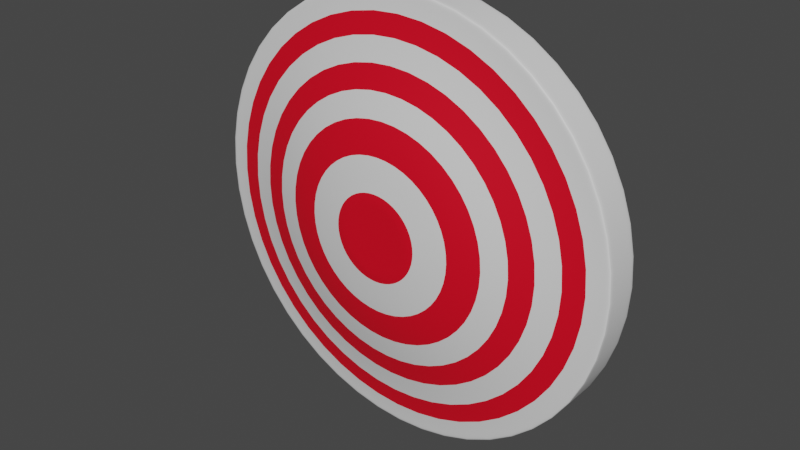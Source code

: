 # Source: target.blend  (saved by Blender 3.4.6; exported with 4.5.12 LTS)
import bpy
from mathutils import Matrix  # noqa: F401  (used for matrix-valued properties, if any)

bpy.ops.wm.read_factory_settings(use_empty=True)
scene = bpy.context.scene
scene.name = 'Scene'

# ---- collections
col_collection = bpy.data.collections.new('Collection'); scene.collection.children.link(col_collection)

# ---- materials (node trees are filled in below, after node groups)
mat_material_001 = bpy.data.materials.new('Material.001')
mat_material_001.use_transparent_shadow = False
mat_material_002 = bpy.data.materials.new('Material.002')
mat_material_002.use_transparent_shadow = False

# ---- node groups
ng_auto_smooth = bpy.data.node_groups.new('Auto Smooth', 'GeometryNodeTree')
_s = ng_auto_smooth.interface.new_socket(name='Geometry', in_out='OUTPUT', socket_type='NodeSocketGeometry')
_s = ng_auto_smooth.interface.new_socket(name='Geometry', in_out='INPUT', socket_type='NodeSocketGeometry')
_s = ng_auto_smooth.interface.new_socket(name='Angle', in_out='INPUT', socket_type='NodeSocketFloat')
_s.subtype = 'ANGLE'
_s.min_value = 0.0
_s.max_value = 3.142
ng_auto_smooth.is_modifier = True
_N = ng_auto_smooth.nodes; _L = ng_auto_smooth.links
n0 = _N.new('NodeGroupOutput'); n0.name = 'Group Output'; n0.location = (480, -100)
n1 = _N.new('NodeGroupInput'); n1.name = 'Group Input'; n1.location = (-420, -300)
n2 = _N.new('NodeGroupInput'); n2.name = 'Group Input.001'; n2.location = (-60, -100)
n3 = _N.new('GeometryNodeSetShadeSmooth'); n3.name = 'Set Shade Smooth'; n3.location = (120, -100)
n3.domain = 'EDGE'
n4 = _N.new('GeometryNodeSetShadeSmooth'); n4.name = 'Set Shade Smooth.001'; n4.location = (300, -100)
n5 = _N.new('GeometryNodeInputMeshEdgeAngle'); n5.name = 'Edge Angle'; n5.location = (-420, -220)
n6 = _N.new('GeometryNodeInputEdgeSmooth'); n6.name = 'Is Edge Smooth'; n6.location = (-60, -160)
n7 = _N.new('GeometryNodeInputShadeSmooth'); n7.name = 'Is Face Smooth'; n7.location = (-240, -340)
n8 = _N.new('FunctionNodeBooleanMath'); n8.name = 'Boolean Math'; n8.location = (-60, -220)
n9 = _N.new('FunctionNodeCompare'); n9.name = 'Compare'; n9.location = (-240, -180)
n9.operation = 'LESS_EQUAL'
_L.new(n5.outputs[0], n9.inputs[0])
_L.new(n4.outputs[0], n0.inputs[0])
_L.new(n1.outputs[1], n9.inputs[1])
_L.new(n9.outputs[0], n8.inputs[0])
_L.new(n7.outputs[0], n8.inputs[1])
_L.new(n2.outputs[0], n3.inputs[0])
_L.new(n6.outputs[0], n3.inputs[1])
_L.new(n3.outputs[0], n4.inputs[0])
_L.new(n8.outputs[0], n3.inputs[2])
n0.is_active_output = True

# ---- material node trees
mat_material_001.use_nodes = True; mat_material_001.node_tree.nodes.clear()
_N = mat_material_001.node_tree.nodes; _L = mat_material_001.node_tree.links
n0 = _N.new('ShaderNodeBsdfPrincipled'); n0.name = 'Principled BSDF'; n0.location = (10, 300)
n0.distribution = 'GGX'
n0.subsurface_method = 'RANDOM_WALK_SKIN'
n0.inputs[3].default_value = 1.45
n0.inputs[27].default_value = (0.0, 0.0, 0.0, 1.0)
n0.inputs[28].default_value = 1.0
n1 = _N.new('ShaderNodeOutputMaterial'); n1.name = 'Material Output'; n1.location = (300, 300)
_L.new(n0.outputs[0], n1.inputs[0])
n1.is_active_output = True
mat_material_002.use_nodes = True; mat_material_002.node_tree.nodes.clear()
_N = mat_material_002.node_tree.nodes; _L = mat_material_002.node_tree.links
n0 = _N.new('ShaderNodeBsdfPrincipled'); n0.name = 'Principled BSDF'; n0.location = (10, 300)
n0.distribution = 'GGX'
n0.subsurface_method = 'RANDOM_WALK_SKIN'
n0.inputs[0].default_value = (0.8, 0.0, 0.01531, 1.0)
n0.inputs[3].default_value = 1.45
n0.inputs[27].default_value = (0.0, 0.0, 0.0, 1.0)
n0.inputs[28].default_value = 1.0
n1 = _N.new('ShaderNodeOutputMaterial'); n1.name = 'Material Output'; n1.location = (300, 300)
_L.new(n0.outputs[0], n1.inputs[0])
n1.is_active_output = True

# ---- world
world_world = bpy.data.worlds.new('World'); scene.world = world_world
world_world.use_nodes = True; world_world.node_tree.nodes.clear()
_N = world_world.node_tree.nodes; _L = world_world.node_tree.links
n0 = _N.new('ShaderNodeOutputWorld'); n0.name = 'World Output'; n0.location = (300, 300)
n1 = _N.new('ShaderNodeBackground'); n1.name = 'Background'; n1.location = (10, 300)
n1.inputs[0].default_value = (0.05088, 0.05088, 0.05088, 1.0)
_L.new(n1.outputs[0], n0.inputs[0])
n0.is_active_output = True
world_world.color = (0.05088, 0.05088, 0.05088)
world_world.use_sun_shadow = False
world_world.sun_shadow_jitter_overblur = 0.0

# ---- meshes
me_cylinder_057 = bpy.data.meshes.new('Cylinder.057')
me_cylinder_057.from_pydata([(0.0, 0.9753, -0.07725), (-1.791e-08, 0.1641, 0.2381), (0.4877, 0.8447, -0.07725), (0.08204, 0.1421, 0.2381), (0.8447, 0.4877, -0.07725), (0.1421, 0.08204, 0.2381), (0.9753, 1.572e-10, -0.07725), (0.1641, 2.478e-08, 0.2381), (0.8447, -0.4877, -0.07725), (0.1421, -0.08204, 0.2381), (0.4877, -0.8447, -0.07725), (0.08204, -0.1421, 0.2381), (0.0, -0.9753, -0.07725), (1.791e-08, -0.1641, 0.2381), (-0.4877, -0.8447, -0.07725), (-0.08204, -0.1421, 0.2381), (-0.8447, -0.4877, -0.07725), (-0.1421, -0.08204, 0.2381), (-0.9753, 1.572e-10, -0.07725), (-0.1641, -1.104e-08, 0.2381), (-0.8447, 0.4877, -0.07725), (-0.1421, 0.08204, 0.2381), (-0.4877, 0.8447, -0.07725), (-0.08204, 0.1421, 0.2381), (0.0, 1.0, -0.06795), (0.5, 0.866, -0.06795), (0.5, 0.866, 0.07278), (0.0, 1.0, 0.07278), (0.866, 0.5, -0.06795), (0.866, 0.5, 0.07278), (1.0, 8.501e-11, -0.06795), (1.0, 1.262e-10, 0.07278), (0.866, -0.5, -0.06795), (0.866, -0.5, 0.07278), (0.5, -0.866, -0.06795), (0.5, -0.866, 0.07278), (0.0, -1.0, -0.06795), (0.0, -1.0, 0.07278), (-0.5, -0.866, -0.06795), (-0.5, -0.866, 0.07278), (-0.866, -0.5, -0.06795), (-0.866, -0.5, 0.07278), (-1.0, 8.501e-11, -0.06795), (-1.0, 1.262e-10, 0.07278), (-0.866, 0.5, -0.06795), (-0.866, 0.5, 0.07278), (-0.5, 0.866, -0.06795), (-0.5, 0.866, 0.07278), (0.0, 1.0, -0.07902), (0.5, 0.866, -0.07902), (0.5, 0.866, 0.08373), (0.0, 1.0, 0.08373), (0.866, 0.5, -0.07902), (0.866, 0.5, 0.08373), (1.0, 7.95e-11, -0.07902), (1.0, 1.264e-10, 0.08373), (0.866, -0.5, -0.07902), (0.866, -0.5, 0.08373), (0.5, -0.866, -0.07902), (0.5, -0.866, 0.08373), (0.0, -1.0, -0.07902), (0.0, -1.0, 0.08373), (-0.5, -0.866, -0.07902), (-0.5, -0.866, 0.08373), (-0.866, -0.5, -0.07902), (-0.866, -0.5, 0.08373), (-1.0, 7.95e-11, -0.07902), (-1.0, 1.264e-10, 0.08373), (-0.866, 0.5, -0.07902), (-0.866, 0.5, 0.08373), (-0.5, 0.866, -0.07902), (-0.5, 0.866, 0.08373), (0.4877, 0.8447, 0.08591), (0.0, 0.9753, 0.08591), (0.8447, 0.4877, 0.08591), (0.9753, 2.217e-10, 0.08591), (0.8447, -0.4877, 0.08591), (0.4877, -0.8447, 0.08591), (0.0, -0.9753, 0.08591), (-0.4877, -0.8447, 0.08591), (-0.8447, -0.4877, 0.08591), (-0.9753, 2.217e-10, 0.08591), (-0.8447, 0.4877, 0.08591), (-0.4877, 0.8447, 0.08591), (0.4543, 0.7869, 0.09442), (0.0, 0.9087, 0.09442), (0.7869, 0.4543, 0.09442), (0.9087, 5.936e-10, 0.09442), (0.7869, -0.4543, 0.09442), (0.4543, -0.7869, 0.09442), (0.0, -0.9087, 0.09442), (-0.4543, -0.7869, 0.09442), (-0.7869, -0.4543, 0.09442), (-0.9087, 5.936e-10, 0.09442), (-0.7869, 0.4543, 0.09442), (-0.4543, 0.7869, 0.09442), (0.4071, 0.7051, 0.1119), (0.0, 0.8142, 0.1119), (0.7051, 0.4071, 0.1119), (0.8142, 1.356e-09, 0.1119), (0.7051, -0.4071, 0.1119), (0.4071, -0.7051, 0.1119), (0.0, -0.8142, 0.1119), (-0.4071, -0.7051, 0.1119), (-0.7051, -0.4071, 0.1119), (-0.8142, 1.356e-09, 0.1119), (-0.7051, 0.4071, 0.1119), (-0.4071, 0.7051, 0.1119), (0.3538, 0.6128, 0.1367), (0.0, 0.7076, 0.1367), (0.6128, 0.3538, 0.1367), (0.7076, 2.44e-09, 0.1367), (0.6128, -0.3538, 0.1367), (0.3538, -0.6128, 0.1367), (0.0, -0.7076, 0.1367), (-0.3538, -0.6128, 0.1367), (-0.6128, -0.3538, 0.1367), (-0.7076, 2.44e-09, 0.1367), (-0.6128, 0.3538, 0.1367), (-0.3538, 0.6128, 0.1367), (0.3028, 0.5245, 0.1628), (0.0, 0.6057, 0.1628), (0.5245, 0.3028, 0.1628), (0.6057, 3.584e-09, 0.1628), (0.5245, -0.3028, 0.1628), (0.3028, -0.5245, 0.1628), (0.0, -0.6057, 0.1628), (-0.3028, -0.5245, 0.1628), (-0.5245, -0.3028, 0.1628), (-0.6057, 3.584e-09, 0.1628), (-0.5245, 0.3028, 0.1628), (-0.3028, 0.5245, 0.1628), (0.2513, 0.4352, 0.1889), (0.0, 0.5025, 0.1889), (0.4352, 0.2513, 0.1889), (0.5025, 4.724e-09, 0.1889), (0.4352, -0.2513, 0.1889), (0.2513, -0.4352, 0.1889), (0.0, -0.5025, 0.1889), (-0.2513, -0.4352, 0.1889), (-0.4352, -0.2513, 0.1889), (-0.5025, 4.724e-09, 0.1889), (-0.4352, 0.2513, 0.1889), (-0.2513, 0.4352, 0.1889), (0.181, 0.3135, 0.219), (0.0, 0.362, 0.219), (0.3135, 0.181, 0.219), (0.362, 6.038e-09, 0.219), (0.3135, -0.181, 0.219), (0.181, -0.3135, 0.219), (0.0, -0.362, 0.219), (-0.181, -0.3135, 0.219), (-0.3135, -0.181, 0.219), (-0.362, 6.038e-09, 0.219), (-0.3135, 0.181, 0.219), (-0.181, 0.3135, 0.219), (0.08393, 0.1454, 0.2381), (-1.797e-08, 0.1679, 0.2381), (0.1454, 0.08393, 0.2381), (0.1679, 2.484e-08, 0.2381), (0.1454, -0.08393, 0.2381), (0.08393, -0.1454, 0.2381), (1.797e-08, -0.1679, 0.2381), (-0.08393, -0.1454, 0.2381), (-0.1454, -0.08393, 0.2381), (-0.1679, -1.11e-08, 0.2381), (-0.1454, 0.08393, 0.2381), (-0.08393, 0.1454, 0.2381)], [], [(24, 27, 26, 25), (25, 26, 29, 28), (28, 29, 31, 30), (30, 31, 33, 32), (32, 33, 35, 34), (34, 35, 37, 36), (36, 37, 39, 38), (38, 39, 41, 40), (40, 41, 43, 42), (42, 43, 45, 44), (3, 1, 23, 21, 19, 17, 15, 13, 11, 9, 7, 5), (44, 45, 47, 46), (46, 47, 27, 24), (0, 2, 4, 6, 8, 10, 12, 14, 16, 18, 20, 22), (2, 0, 48, 49), (73, 72, 50, 51), (4, 2, 49, 52), (72, 74, 53, 50), (6, 4, 52, 54), (74, 75, 55, 53), (8, 6, 54, 56), (75, 76, 57, 55), (10, 8, 56, 58), (76, 77, 59, 57), (12, 10, 58, 60), (77, 78, 61, 59), (14, 12, 60, 62), (78, 79, 63, 61), (16, 14, 62, 64), (79, 80, 65, 63), (18, 16, 64, 66), (80, 81, 67, 65), (20, 18, 66, 68), (81, 82, 69, 67), (22, 20, 68, 70), (82, 83, 71, 69), (0, 22, 70, 48), (83, 73, 51, 71), (24, 25, 49, 48), (26, 27, 51, 50), (25, 28, 52, 49), (29, 26, 50, 53), (28, 30, 54, 52), (31, 29, 53, 55), (30, 32, 56, 54), (33, 31, 55, 57), (32, 34, 58, 56), (35, 33, 57, 59), (34, 36, 60, 58), (37, 35, 59, 61), (36, 38, 62, 60), (39, 37, 61, 63), (38, 40, 64, 62), (41, 39, 63, 65), (40, 42, 66, 64), (43, 41, 65, 67), (42, 44, 68, 66), (45, 43, 67, 69), (44, 46, 70, 68), (47, 45, 69, 71), (46, 24, 48, 70), (27, 47, 71, 51), (85, 84, 72, 73), (84, 86, 74, 72), (86, 87, 75, 74), (87, 88, 76, 75), (88, 89, 77, 76), (89, 90, 78, 77), (90, 91, 79, 78), (91, 92, 80, 79), (92, 93, 81, 80), (93, 94, 82, 81), (94, 95, 83, 82), (95, 85, 73, 83), (97, 96, 84, 85), (96, 98, 86, 84), (98, 99, 87, 86), (99, 100, 88, 87), (100, 101, 89, 88), (101, 102, 90, 89), (102, 103, 91, 90), (103, 104, 92, 91), (104, 105, 93, 92), (105, 106, 94, 93), (106, 107, 95, 94), (107, 97, 85, 95), (109, 108, 96, 97), (108, 110, 98, 96), (110, 111, 99, 98), (111, 112, 100, 99), (112, 113, 101, 100), (113, 114, 102, 101), (114, 115, 103, 102), (115, 116, 104, 103), (116, 117, 105, 104), (117, 118, 106, 105), (118, 119, 107, 106), (119, 109, 97, 107), (121, 120, 108, 109), (120, 122, 110, 108), (122, 123, 111, 110), (123, 124, 112, 111), (124, 125, 113, 112), (125, 126, 114, 113), (126, 127, 115, 114), (127, 128, 116, 115), (128, 129, 117, 116), (129, 130, 118, 117), (130, 131, 119, 118), (131, 121, 109, 119), (133, 132, 120, 121), (132, 134, 122, 120), (134, 135, 123, 122), (135, 136, 124, 123), (136, 137, 125, 124), (137, 138, 126, 125), (138, 139, 127, 126), (139, 140, 128, 127), (140, 141, 129, 128), (141, 142, 130, 129), (142, 143, 131, 130), (143, 133, 121, 131), (145, 144, 132, 133), (144, 146, 134, 132), (146, 147, 135, 134), (147, 148, 136, 135), (148, 149, 137, 136), (149, 150, 138, 137), (150, 151, 139, 138), (151, 152, 140, 139), (152, 153, 141, 140), (153, 154, 142, 141), (154, 155, 143, 142), (155, 145, 133, 143), (157, 156, 144, 145), (156, 158, 146, 144), (158, 159, 147, 146), (159, 160, 148, 147), (160, 161, 149, 148), (161, 162, 150, 149), (162, 163, 151, 150), (163, 164, 152, 151), (164, 165, 153, 152), (165, 166, 154, 153), (166, 167, 155, 154), (167, 157, 145, 155), (1, 3, 156, 157), (3, 5, 158, 156), (5, 7, 159, 158), (7, 9, 160, 159), (9, 11, 161, 160), (11, 13, 162, 161), (13, 15, 163, 162), (15, 17, 164, 163), (17, 19, 165, 164), (19, 21, 166, 165), (21, 23, 167, 166), (23, 1, 157, 167)])
me_cylinder_057.polygons.foreach_set('use_smooth', [True] * 158)
me_cylinder_057.polygons.foreach_set('material_index', [0, 0, 0, 0, 0, 0, 0, 0, 0, 0, 1, 0, 0, 0, 0, 0, 0, 0, 0, 0, 0, 0, 0, 0, 0, 0, 0, 0, 0, 0, 0, 0, 0, 0, 0, 0, 0, 0, 0, 0, 0, 0, 0, 0, 0, 0, 0, 0, 0, 0, 0, 0, 0, 0, 0, 0, 0, 0, 0, 0, 0, 0, 0, 0, 0, 0, 0, 0, 0, 0, 0, 0, 0, 0, 1, 1, 1, 1, 1, 1, 1, 1, 1, 1, 1, 1, 0, 0, 0, 0, 0, 0, 0, 0, 0, 0, 0, 0, 1, 1, 1, 1, 1, 1, 1, 1, 1, 1, 1, 1, 0, 0, 0, 0, 0, 0, 0, 0, 0, 0, 0, 0, 1, 1, 1, 1, 1, 1, 1, 1, 1, 1, 1, 1, 0, 0, 0, 0, 0, 0, 0, 0, 0, 0, 0, 0, 1, 1, 1, 1, 1, 1, 1, 1, 1, 1, 1, 1])
_uv = me_cylinder_057.uv_layers.new(name='UVMap')
_uv.uv.foreach_set('vector', [1.0, 0.5339, 1.0, 0.9661, 0.9167, 0.9661, 0.9167, 0.5339, 0.9167, 0.5339, 0.9167, 0.9661, 0.8333, 0.9661, 0.8333, 0.5339, 0.8333, 0.5339, 0.8333, 0.9661, 0.75, 0.9661, 0.75, 0.5339, 0.75, 0.5339, 0.75, 0.9661, 0.6667, 0.9661, 0.6667, 0.5339, 0.6667, 0.5339, 0.6667, 0.9661, 0.5833, 0.9661, 0.5833, 0.5339, 0.5833, 0.5339, 0.5833, 0.9661, 0.5, 0.9661, 0.5, 0.5339, 0.5, 0.5339, 0.5, 0.9661, 0.4167, 0.9661, 0.4167, 0.5339, 0.4167, 0.5339, 0.4167, 0.9661, 0.3333, 0.9661, 0.3333, 0.5339, 0.3333, 0.5339, 0.3333, 0.9661, 0.25, 0.9661, 0.25, 0.5339, 0.25, 0.5339, 0.25, 0.9661, 0.1667, 0.9661, 0.1667, 0.5339, 0.2697, 0.2841, 0.25, 0.2894, 0.2303, 0.2841, 0.2159, 0.2697, 0.2106, 0.25, 0.2159, 0.2303, 0.2303, 0.2159, 0.25, 0.2106, 0.2697, 0.2159, 0.2841, 0.2303, 0.2894, 0.25, 0.2841, 0.2697, 0.1667, 0.5339, 0.1667, 0.9661, 0.08333, 0.9661, 0.08333, 0.5339, 0.08333, 0.5339, 0.08333, 0.9661, 7.451e-08, 0.9661, 7.451e-08, 0.5339, 0.75, 0.4841, 0.867, 0.4527, 0.9527, 0.367, 0.9841, 0.25, 0.9527, 0.133, 0.867, 0.04728, 0.75, 0.01592, 0.633, 0.04728, 0.5473, 0.133, 0.5159, 0.25, 0.5473, 0.367, 0.633, 0.4527, 0.867, 0.4527, 0.75, 0.4841, 0.75, 0.49, 0.87, 0.4578, 0.25, 0.4841, 0.367, 0.4527, 0.37, 0.4578, 0.25, 0.49, 0.9527, 0.367, 0.867, 0.4527, 0.87, 0.4578, 0.9578, 0.37, 0.367, 0.4527, 0.4527, 0.367, 0.4578, 0.37, 0.37, 0.4578, 0.9841, 0.25, 0.9527, 0.367, 0.9578, 0.37, 0.99, 0.25, 0.4527, 0.367, 0.4841, 0.25, 0.49, 0.25, 0.4578, 0.37, 0.9527, 0.133, 0.9841, 0.25, 0.99, 0.25, 0.9578, 0.13, 0.4841, 0.25, 0.4527, 0.133, 0.4578, 0.13, 0.49, 0.25, 0.867, 0.04728, 0.9527, 0.133, 0.9578, 0.13, 0.87, 0.04215, 0.4527, 0.133, 0.367, 0.04728, 0.37, 0.04215, 0.4578, 0.13, 0.75, 0.01592, 0.867, 0.04728, 0.87, 0.04215, 0.75, 0.01, 0.367, 0.04728, 0.25, 0.01592, 0.25, 0.01, 0.37, 0.04215, 0.633, 0.04728, 0.75, 0.01592, 0.75, 0.01, 0.63, 0.04215, 0.25, 0.01592, 0.133, 0.04728, 0.13, 0.04215, 0.25, 0.01, 0.5473, 0.133, 0.633, 0.04728, 0.63, 0.04215, 0.5422, 0.13, 0.133, 0.04728, 0.04728, 0.133, 0.04215, 0.13, 0.13, 0.04215, 0.5159, 0.25, 0.5473, 0.133, 0.5422, 0.13, 0.51, 0.25, 0.04728, 0.133, 0.01592, 0.25, 0.01, 0.25, 0.04215, 0.13, 0.5473, 0.367, 0.5159, 0.25, 0.51, 0.25, 0.5422, 0.37, 0.01592, 0.25, 0.04728, 0.367, 0.04215, 0.37, 0.01, 0.25, 0.633, 0.4527, 0.5473, 0.367, 0.5422, 0.37, 0.63, 0.4578, 0.04728, 0.367, 0.133, 0.4527, 0.13, 0.4578, 0.04215, 0.37, 0.75, 0.4841, 0.633, 0.4527, 0.63, 0.4578, 0.75, 0.49, 0.133, 0.4527, 0.25, 0.4841, 0.25, 0.49, 0.13, 0.4578, 1.0, 0.5339, 0.9167, 0.5339, 0.9167, 0.5, 1.0, 0.5, 0.9167, 0.9661, 1.0, 0.9661, 1.0, 1.0, 0.9167, 1.0, 0.9167, 0.5339, 0.8333, 0.5339, 0.8333, 0.5, 0.9167, 0.5, 0.8333, 0.9661, 0.9167, 0.9661, 0.9167, 1.0, 0.8333, 1.0, 0.8333, 0.5339, 0.75, 0.5339, 0.75, 0.5, 0.8333, 0.5, 0.75, 0.9661, 0.8333, 0.9661, 0.8333, 1.0, 0.75, 1.0, 0.75, 0.5339, 0.6667, 0.5339, 0.6667, 0.5, 0.75, 0.5, 0.6667, 0.9661, 0.75, 0.9661, 0.75, 1.0, 0.6667, 1.0, 0.6667, 0.5339, 0.5833, 0.5339, 0.5833, 0.5, 0.6667, 0.5, 0.5833, 0.9661, 0.6667, 0.9661, 0.6667, 1.0, 0.5833, 1.0, 0.5833, 0.5339, 0.5, 0.5339, 0.5, 0.5, 0.5833, 0.5, 0.5, 0.9661, 0.5833, 0.9661, 0.5833, 1.0, 0.5, 1.0, 0.5, 0.5339, 0.4167, 0.5339, 0.4167, 0.5, 0.5, 0.5, 0.4167, 0.9661, 0.5, 0.9661, 0.5, 1.0, 0.4167, 1.0, 0.4167, 0.5339, 0.3333, 0.5339, 0.3333, 0.5, 0.4167, 0.5, 0.3333, 0.9661, 0.4167, 0.9661, 0.4167, 1.0, 0.3333, 1.0, 0.3333, 0.5339, 0.25, 0.5339, 0.25, 0.5, 0.3333, 0.5, 0.25, 0.9661, 0.3333, 0.9661, 0.3333, 1.0, 0.25, 1.0, 0.25, 0.5339, 0.1667, 0.5339, 0.1667, 0.5, 0.25, 0.5, 0.1667, 0.9661, 0.25, 0.9661, 0.25, 1.0, 0.1667, 1.0, 0.1667, 0.5339, 0.08333, 0.5339, 0.08333, 0.5, 0.1667, 0.5, 0.08333, 0.9661, 0.1667, 0.9661, 0.1667, 1.0, 0.08333, 1.0, 0.08333, 0.5339, 7.451e-08, 0.5339, 7.451e-08, 0.5, 0.08333, 0.5, 7.451e-08, 0.9661, 0.08333, 0.9661, 0.08333, 1.0, 7.451e-08, 1.0, 0.25, 0.4681, 0.359, 0.4389, 0.367, 0.4527, 0.25, 0.4841, 0.359, 0.4389, 0.4389, 0.359, 0.4527, 0.367, 0.367, 0.4527, 0.4389, 0.359, 0.4681, 0.25, 0.4841, 0.25, 0.4527, 0.367, 0.4681, 0.25, 0.4389, 0.141, 0.4527, 0.133, 0.4841, 0.25, 0.4389, 0.141, 0.359, 0.06113, 0.367, 0.04728, 0.4527, 0.133, 0.359, 0.06113, 0.25, 0.03191, 0.25, 0.01592, 0.367, 0.04728, 0.25, 0.03191, 0.141, 0.06113, 0.133, 0.04728, 0.25, 0.01592, 0.141, 0.06113, 0.06113, 0.141, 0.04728, 0.133, 0.133, 0.04728, 0.06113, 0.141, 0.03191, 0.25, 0.01592, 0.25, 0.04728, 0.133, 0.03191, 0.25, 0.06113, 0.359, 0.04728, 0.367, 0.01592, 0.25, 0.06113, 0.359, 0.141, 0.4389, 0.133, 0.4527, 0.04728, 0.367, 0.141, 0.4389, 0.25, 0.4681, 0.25, 0.4841, 0.133, 0.4527, 0.25, 0.4454, 0.3477, 0.4192, 0.359, 0.4389, 0.25, 0.4681, 0.3477, 0.4192, 0.4192, 0.3477, 0.4389, 0.359, 0.359, 0.4389, 0.4192, 0.3477, 0.4454, 0.25, 0.4681, 0.25, 0.4389, 0.359, 0.4454, 0.25, 0.4192, 0.1523, 0.4389, 0.141, 0.4681, 0.25, 0.4192, 0.1523, 0.3477, 0.08078, 0.359, 0.06113, 0.4389, 0.141, 0.3477, 0.08078, 0.25, 0.0546, 0.25, 0.03191, 0.359, 0.06113, 0.25, 0.0546, 0.1523, 0.08078, 0.141, 0.06113, 0.25, 0.03191, 0.1523, 0.08078, 0.08078, 0.1523, 0.06113, 0.141, 0.141, 0.06113, 0.08078, 0.1523, 0.0546, 0.25, 0.03191, 0.25, 0.06113, 0.141, 0.0546, 0.25, 0.08078, 0.3477, 0.06113, 0.359, 0.03191, 0.25, 0.08078, 0.3477, 0.1523, 0.4192, 0.141, 0.4389, 0.06113, 0.359, 0.1523, 0.4192, 0.25, 0.4454, 0.25, 0.4681, 0.141, 0.4389, 0.25, 0.4198, 0.3349, 0.3971, 0.3477, 0.4192, 0.25, 0.4454, 0.3349, 0.3971, 0.3971, 0.3349, 0.4192, 0.3477, 0.3477, 0.4192, 0.3971, 0.3349, 0.4198, 0.25, 0.4454, 0.25, 0.4192, 0.3477, 0.4198, 0.25, 0.3971, 0.1651, 0.4192, 0.1523, 0.4454, 0.25, 0.3971, 0.1651, 0.3349, 0.1029, 0.3477, 0.08078, 0.4192, 0.1523, 0.3349, 0.1029, 0.25, 0.08018, 0.25, 0.0546, 0.3477, 0.08078, 0.25, 0.08018, 0.1651, 0.1029, 0.1523, 0.08078, 0.25, 0.0546, 0.1651, 0.1029, 0.1029, 0.1651, 0.08078, 0.1523, 0.1523, 0.08078, 0.1029, 0.1651, 0.08018, 0.25, 0.0546, 0.25, 0.08078, 0.1523, 0.08018, 0.25, 0.1029, 0.3349, 0.08078, 0.3477, 0.0546, 0.25, 0.1029, 0.3349, 0.1651, 0.3971, 0.1523, 0.4192, 0.08078, 0.3477, 0.1651, 0.3971, 0.25, 0.4198, 0.25, 0.4454, 0.1523, 0.4192, 0.25, 0.3954, 0.3227, 0.3759, 0.3349, 0.3971, 0.25, 0.4198, 0.3227, 0.3759, 0.3759, 0.3227, 0.3971, 0.3349, 0.3349, 0.3971, 0.3759, 0.3227, 0.3954, 0.25, 0.4198, 0.25, 0.3971, 0.3349, 0.3954, 0.25, 0.3759, 0.1773, 0.3971, 0.1651, 0.4198, 0.25, 0.3759, 0.1773, 0.3227, 0.1241, 0.3349, 0.1029, 0.3971, 0.1651, 0.3227, 0.1241, 0.25, 0.1046, 0.25, 0.08018, 0.3349, 0.1029, 0.25, 0.1046, 0.1773, 0.1241, 0.1651, 0.1029, 0.25, 0.08018, 0.1773, 0.1241, 0.1241, 0.1773, 0.1029, 0.1651, 0.1651, 0.1029, 0.1241, 0.1773, 0.1046, 0.25, 0.08018, 0.25, 0.1029, 0.1651, 0.1046, 0.25, 0.1241, 0.3227, 0.1029, 0.3349, 0.08018, 0.25, 0.1241, 0.3227, 0.1773, 0.3759, 0.1651, 0.3971, 0.1029, 0.3349, 0.1773, 0.3759, 0.25, 0.3954, 0.25, 0.4198, 0.1651, 0.3971, 0.25, 0.3706, 0.3103, 0.3544, 0.3227, 0.3759, 0.25, 0.3954, 0.3103, 0.3544, 0.3544, 0.3103, 0.3759, 0.3227, 0.3227, 0.3759, 0.3544, 0.3103, 0.3706, 0.25, 0.3954, 0.25, 0.3759, 0.3227, 0.3706, 0.25, 0.3544, 0.1897, 0.3759, 0.1773, 0.3954, 0.25, 0.3544, 0.1897, 0.3103, 0.1456, 0.3227, 0.1241, 0.3759, 0.1773, 0.3103, 0.1456, 0.25, 0.1294, 0.25, 0.1046, 0.3227, 0.1241, 0.25, 0.1294, 0.1897, 0.1456, 0.1773, 0.1241, 0.25, 0.1046, 0.1897, 0.1456, 0.1456, 0.1897, 0.1241, 0.1773, 0.1773, 0.1241, 0.1456, 0.1897, 0.1294, 0.25, 0.1046, 0.25, 0.1241, 0.1773, 0.1294, 0.25, 0.1456, 0.3103, 0.1241, 0.3227, 0.1046, 0.25, 0.1456, 0.3103, 0.1897, 0.3544, 0.1773, 0.3759, 0.1241, 0.3227, 0.1897, 0.3544, 0.25, 0.3706, 0.25, 0.3954, 0.1773, 0.3759, 0.25, 0.3369, 0.2934, 0.3252, 0.3103, 0.3544, 0.25, 0.3706, 0.2934, 0.3252, 0.3252, 0.2934, 0.3544, 0.3103, 0.3103, 0.3544, 0.3252, 0.2934, 0.3369, 0.25, 0.3706, 0.25, 0.3544, 0.3103, 0.3369, 0.25, 0.3252, 0.2066, 0.3544, 0.1897, 0.3706, 0.25, 0.3252, 0.2066, 0.2934, 0.1748, 0.3103, 0.1456, 0.3544, 0.1897, 0.2934, 0.1748, 0.25, 0.1631, 0.25, 0.1294, 0.3103, 0.1456, 0.25, 0.1631, 0.2066, 0.1748, 0.1897, 0.1456, 0.25, 0.1294, 0.2066, 0.1748, 0.1748, 0.2066, 0.1456, 0.1897, 0.1897, 0.1456, 0.1748, 0.2066, 0.1631, 0.25, 0.1294, 0.25, 0.1456, 0.1897, 0.1631, 0.25, 0.1748, 0.2934, 0.1456, 0.3103, 0.1294, 0.25, 0.1748, 0.2934, 0.2066, 0.3252, 0.1897, 0.3544, 0.1456, 0.3103, 0.2066, 0.3252, 0.25, 0.3369, 0.25, 0.3706, 0.1897, 0.3544, 0.25, 0.2903, 0.2701, 0.2849, 0.2934, 0.3252, 0.25, 0.3369, 0.2701, 0.2849, 0.2849, 0.2701, 0.3252, 0.2934, 0.2934, 0.3252, 0.2849, 0.2701, 0.2903, 0.25, 0.3369, 0.25, 0.3252, 0.2934, 0.2903, 0.25, 0.2849, 0.2299, 0.3252, 0.2066, 0.3369, 0.25, 0.2849, 0.2299, 0.2701, 0.2151, 0.2934, 0.1748, 0.3252, 0.2066, 0.2701, 0.2151, 0.25, 0.2097, 0.25, 0.1631, 0.2934, 0.1748, 0.25, 0.2097, 0.2299, 0.2151, 0.2066, 0.1748, 0.25, 0.1631, 0.2299, 0.2151, 0.2151, 0.2299, 0.1748, 0.2066, 0.2066, 0.1748, 0.2151, 0.2299, 0.2097, 0.25, 0.1631, 0.25, 0.1748, 0.2066, 0.2097, 0.25, 0.2151, 0.2701, 0.1748, 0.2934, 0.1631, 0.25, 0.2151, 0.2701, 0.2299, 0.2849, 0.2066, 0.3252, 0.1748, 0.2934, 0.2299, 0.2849, 0.25, 0.2903, 0.25, 0.3369, 0.2066, 0.3252, 0.25, 0.2894, 0.2697, 0.2841, 0.2701, 0.2849, 0.25, 0.2903, 0.2697, 0.2841, 0.2841, 0.2697, 0.2849, 0.2701, 0.2701, 0.2849, 0.2841, 0.2697, 0.2894, 0.25, 0.2903, 0.25, 0.2849, 0.2701, 0.2894, 0.25, 0.2841, 0.2303, 0.2849, 0.2299, 0.2903, 0.25, 0.2841, 0.2303, 0.2697, 0.2159, 0.2701, 0.2151, 0.2849, 0.2299, 0.2697, 0.2159, 0.25, 0.2106, 0.25, 0.2097, 0.2701, 0.2151, 0.25, 0.2106, 0.2303, 0.2159, 0.2299, 0.2151, 0.25, 0.2097, 0.2303, 0.2159, 0.2159, 0.2303, 0.2151, 0.2299, 0.2299, 0.2151, 0.2159, 0.2303, 0.2106, 0.25, 0.2097, 0.25, 0.2151, 0.2299, 0.2106, 0.25, 0.2159, 0.2697, 0.2151, 0.2701, 0.2097, 0.25, 0.2159, 0.2697, 0.2303, 0.2841, 0.2299, 0.2849, 0.2151, 0.2701, 0.2303, 0.2841, 0.25, 0.2894, 0.25, 0.2903, 0.2299, 0.2849])
me_cylinder_057.materials.append(mat_material_001)
me_cylinder_057.materials.append(mat_material_002)
me_cylinder_057.update()

# ---- objects
ob_target = bpy.data.objects.new('target', me_cylinder_057)

# ---- transforms, parenting, visibility, modifiers, constraints
ob_target.location = (0.0, 0.0, 0.0)
ob_target.rotation_euler = (1.571, 1.571, 0.0)
_m = ob_target.modifiers.new('Subdivision', 'SUBSURF')
_m = ob_target.modifiers.new('Auto Smooth', 'NODES')
_m.node_group = ng_auto_smooth
_gi = [s.identifier for s in ng_auto_smooth.interface.items_tree if s.item_type == 'SOCKET' and s.in_out == 'INPUT']
_m[_gi[1]] = 0.5236  # Angle

# ---- collection membership
col_collection.objects.link(ob_target)

# ---- scene / render settings (as saved in the file)
scene.frame_start = 1; scene.frame_end = 250; scene.frame_set(1)
scene.render.engine = 'BLENDER_EEVEE_NEXT'
scene.cycles.sampling_pattern = 'TABULATED_SOBOL'
scene.cycles.use_light_tree = False
scene.view_settings.view_transform = 'Filmic'
bpy.context.view_layer.update()

# ---- added for rendering (the .blend has no active camera and no usable light): camera, sun
cam_auto = bpy.data.cameras.new('AutoCamera')
cam_auto.lens = 50.0
cam_auto.sensor_width = 36.0
cam_auto.clip_end = 1000.0
ob_auto_camera = bpy.data.objects.new('AutoCamera', cam_auto)
scene.collection.objects.link(ob_auto_camera)
ob_auto_camera.location = (2.5171, -3.1006, 2.01368)
ob_auto_camera.rotation_euler = (1.09748, -7.21219e-08, 0.694738)
scene.camera = ob_auto_camera
light_auto_sun = bpy.data.lights.new('AutoSun', 'SUN')
light_auto_sun.energy = 3.0
light_auto_sun.angle = 0.0523599
ob_auto_sun = bpy.data.objects.new('AutoSun', light_auto_sun)
scene.collection.objects.link(ob_auto_sun)
ob_auto_sun.rotation_euler = (0.872665, 0.174533, 0.523599)
bpy.context.view_layer.update()

